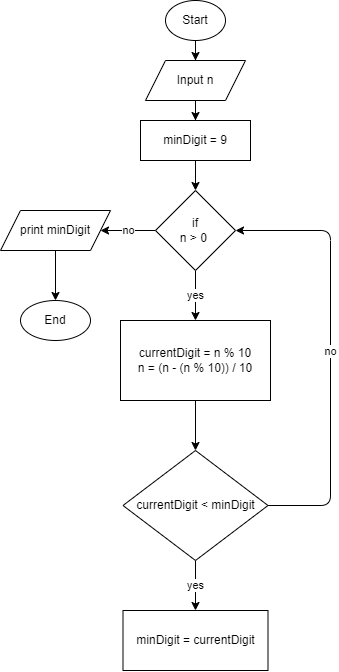

The diagram above was exported from draw.io. Its source (the exported page's mxGraphModel, read from the mxfile embedded in the PNG):
<mxGraphModel dx="920" dy="476" grid="1" gridSize="10" guides="1" tooltips="1" connect="1" arrows="1" fold="1" page="0" pageScale="1" pageWidth="850" pageHeight="1100" math="0" shadow="0">
  <root>
    <mxCell id="0" />
    <mxCell id="1" parent="0" />
    <mxCell id="17" value="" style="edgeStyle=none;html=1;" edge="1" parent="1" source="DPTNgw4OFq8EDRZzPiav-5" target="16">
      <mxGeometry relative="1" as="geometry" />
    </mxCell>
    <mxCell id="DPTNgw4OFq8EDRZzPiav-5" value="currentDigit = n % 10&lt;br&gt;n = (n - (n % 10)) / 10" style="rounded=0;whiteSpace=wrap;html=1;movable=1;resizable=1;rotatable=1;deletable=1;editable=1;connectable=1;container=0;" parent="1" vertex="1">
      <mxGeometry x="110" y="460" width="150" height="80" as="geometry" />
    </mxCell>
    <mxCell id="DPTNgw4OFq8EDRZzPiav-9" style="edgeStyle=orthogonalEdgeStyle;rounded=0;orthogonalLoop=1;jettySize=auto;html=1;entryX=0.5;entryY=0;entryDx=0;entryDy=0;movable=1;resizable=1;rotatable=1;deletable=1;editable=1;connectable=1;" parent="1" source="DPTNgw4OFq8EDRZzPiav-1" target="DPTNgw4OFq8EDRZzPiav-2" edge="1">
      <mxGeometry relative="1" as="geometry" />
    </mxCell>
    <mxCell id="DPTNgw4OFq8EDRZzPiav-1" value="Start" style="ellipse;whiteSpace=wrap;html=1;movable=1;resizable=1;rotatable=1;deletable=1;editable=1;connectable=1;container=0;" parent="1" vertex="1">
      <mxGeometry x="155" y="140" width="60" height="40" as="geometry" />
    </mxCell>
    <mxCell id="DPTNgw4OFq8EDRZzPiav-10" style="edgeStyle=orthogonalEdgeStyle;rounded=0;orthogonalLoop=1;jettySize=auto;html=1;entryX=0.5;entryY=0;entryDx=0;entryDy=0;movable=1;resizable=1;rotatable=1;deletable=1;editable=1;connectable=1;" parent="1" source="DPTNgw4OFq8EDRZzPiav-2" target="DPTNgw4OFq8EDRZzPiav-3" edge="1">
      <mxGeometry relative="1" as="geometry" />
    </mxCell>
    <mxCell id="DPTNgw4OFq8EDRZzPiav-2" value="Input n" style="shape=parallelogram;perimeter=parallelogramPerimeter;whiteSpace=wrap;html=1;fixedSize=1;movable=1;resizable=1;rotatable=1;deletable=1;editable=1;connectable=1;container=0;" parent="1" vertex="1">
      <mxGeometry x="135" y="200" width="100" height="40" as="geometry" />
    </mxCell>
    <mxCell id="DPTNgw4OFq8EDRZzPiav-11" style="edgeStyle=orthogonalEdgeStyle;rounded=0;orthogonalLoop=1;jettySize=auto;html=1;entryX=0.5;entryY=0;entryDx=0;entryDy=0;movable=1;resizable=1;rotatable=1;deletable=1;editable=1;connectable=1;" parent="1" source="DPTNgw4OFq8EDRZzPiav-3" target="DPTNgw4OFq8EDRZzPiav-4" edge="1">
      <mxGeometry relative="1" as="geometry" />
    </mxCell>
    <mxCell id="DPTNgw4OFq8EDRZzPiav-3" value="minDigit = 9" style="rounded=0;whiteSpace=wrap;html=1;movable=1;resizable=1;rotatable=1;deletable=1;editable=1;connectable=1;container=0;" parent="1" vertex="1">
      <mxGeometry x="130" y="260" width="110" height="40" as="geometry" />
    </mxCell>
    <mxCell id="12" value="no" style="edgeStyle=none;html=1;exitX=0;exitY=0.5;exitDx=0;exitDy=0;entryX=1;entryY=0.5;entryDx=0;entryDy=0;" parent="1" source="DPTNgw4OFq8EDRZzPiav-4" target="DPTNgw4OFq8EDRZzPiav-6" edge="1">
      <mxGeometry relative="1" as="geometry" />
    </mxCell>
    <mxCell id="14" value="yes" style="edgeStyle=none;html=1;exitX=0.5;exitY=1;exitDx=0;exitDy=0;entryX=0.5;entryY=0;entryDx=0;entryDy=0;" parent="1" source="DPTNgw4OFq8EDRZzPiav-4" target="DPTNgw4OFq8EDRZzPiav-5" edge="1">
      <mxGeometry relative="1" as="geometry" />
    </mxCell>
    <mxCell id="DPTNgw4OFq8EDRZzPiav-4" value="if&lt;br&gt;n &amp;gt; 0&amp;nbsp;" style="rhombus;whiteSpace=wrap;html=1;movable=1;resizable=1;rotatable=1;deletable=1;editable=1;connectable=1;container=0;" parent="1" vertex="1">
      <mxGeometry x="145" y="330" width="80" height="80" as="geometry" />
    </mxCell>
    <mxCell id="DPTNgw4OFq8EDRZzPiav-18" style="edgeStyle=orthogonalEdgeStyle;rounded=0;orthogonalLoop=1;jettySize=auto;html=1;exitX=0.5;exitY=1;exitDx=0;exitDy=0;entryX=0.5;entryY=0;entryDx=0;entryDy=0;movable=1;resizable=1;rotatable=1;deletable=1;editable=1;connectable=1;" parent="1" source="DPTNgw4OFq8EDRZzPiav-6" target="DPTNgw4OFq8EDRZzPiav-7" edge="1">
      <mxGeometry relative="1" as="geometry" />
    </mxCell>
    <mxCell id="DPTNgw4OFq8EDRZzPiav-6" value="print minDigit" style="shape=parallelogram;perimeter=parallelogramPerimeter;whiteSpace=wrap;html=1;fixedSize=1;movable=1;resizable=1;rotatable=1;deletable=1;editable=1;connectable=1;container=0;" parent="1" vertex="1">
      <mxGeometry x="-10" y="350" width="110" height="40" as="geometry" />
    </mxCell>
    <mxCell id="DPTNgw4OFq8EDRZzPiav-7" value="End" style="ellipse;whiteSpace=wrap;html=1;movable=1;resizable=1;rotatable=1;deletable=1;editable=1;connectable=1;container=0;" parent="1" vertex="1">
      <mxGeometry x="10" y="440" width="70" height="40" as="geometry" />
    </mxCell>
    <mxCell id="19" value="yes" style="edgeStyle=none;html=1;" edge="1" parent="1" source="16" target="18">
      <mxGeometry relative="1" as="geometry" />
    </mxCell>
    <mxCell id="21" value="no" style="edgeStyle=none;html=1;entryX=1;entryY=0.5;entryDx=0;entryDy=0;exitX=1;exitY=0.5;exitDx=0;exitDy=0;" edge="1" parent="1" source="16" target="DPTNgw4OFq8EDRZzPiav-4">
      <mxGeometry relative="1" as="geometry">
        <mxPoint x="260" y="640" as="sourcePoint" />
        <Array as="points">
          <mxPoint x="320" y="645" />
          <mxPoint x="320" y="370" />
        </Array>
      </mxGeometry>
    </mxCell>
    <mxCell id="16" value="currentDigit &amp;lt; minDigit" style="rhombus;whiteSpace=wrap;html=1;rounded=0;" vertex="1" parent="1">
      <mxGeometry x="112.5" y="590" width="145" height="110" as="geometry" />
    </mxCell>
    <mxCell id="18" value="minDigit = currentDigit" style="whiteSpace=wrap;html=1;rounded=0;" vertex="1" parent="1">
      <mxGeometry x="112.5" y="750" width="145" height="60" as="geometry" />
    </mxCell>
  </root>
</mxGraphModel>